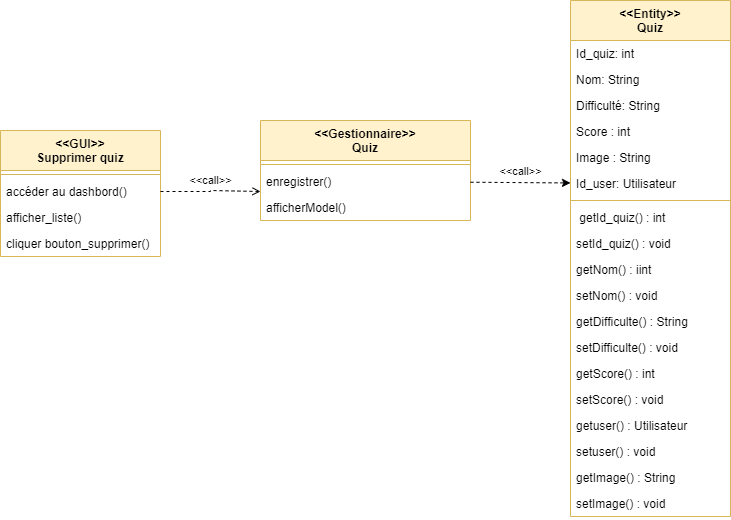

The diagram above was exported from draw.io. Its source (the exported page's mxGraphModel, read from the mxfile embedded in the PNG):
<mxGraphModel dx="880" dy="452" grid="1" gridSize="10" guides="1" tooltips="1" connect="1" arrows="1" fold="1" page="1" pageScale="1" pageWidth="827" pageHeight="1169" math="0" shadow="0">
  <root>
    <mxCell id="WIyWlLk6GJQsqaUBKTNV-0" />
    <mxCell id="WIyWlLk6GJQsqaUBKTNV-1" parent="WIyWlLk6GJQsqaUBKTNV-0" />
    <mxCell id="myjthQA5N4cqFO_TzsJL-0" value="&lt;&lt;Entity&gt;&gt;&#10;Quiz&#10;" style="swimlane;fontStyle=1;align=center;verticalAlign=top;childLayout=stackLayout;horizontal=1;startSize=40;horizontalStack=0;resizeParent=1;resizeParentMax=0;resizeLast=0;collapsible=1;marginBottom=0;fillColor=#fff2cc;strokeColor=#d6b656;" vertex="1" parent="WIyWlLk6GJQsqaUBKTNV-1">
      <mxGeometry x="590" y="290" width="160" height="516" as="geometry" />
    </mxCell>
    <mxCell id="myjthQA5N4cqFO_TzsJL-1" value="Id_quiz: int" style="text;strokeColor=none;fillColor=none;align=left;verticalAlign=top;spacingLeft=4;spacingRight=4;overflow=hidden;rotatable=0;points=[[0,0.5],[1,0.5]];portConstraint=eastwest;" vertex="1" parent="myjthQA5N4cqFO_TzsJL-0">
      <mxGeometry y="40" width="160" height="26" as="geometry" />
    </mxCell>
    <mxCell id="myjthQA5N4cqFO_TzsJL-15" value="Nom: String" style="text;strokeColor=none;fillColor=none;align=left;verticalAlign=top;spacingLeft=4;spacingRight=4;overflow=hidden;rotatable=0;points=[[0,0.5],[1,0.5]];portConstraint=eastwest;" vertex="1" parent="myjthQA5N4cqFO_TzsJL-0">
      <mxGeometry y="66" width="160" height="26" as="geometry" />
    </mxCell>
    <mxCell id="myjthQA5N4cqFO_TzsJL-16" value="Difficulté: String" style="text;strokeColor=none;fillColor=none;align=left;verticalAlign=top;spacingLeft=4;spacingRight=4;overflow=hidden;rotatable=0;points=[[0,0.5],[1,0.5]];portConstraint=eastwest;" vertex="1" parent="myjthQA5N4cqFO_TzsJL-0">
      <mxGeometry y="92" width="160" height="26" as="geometry" />
    </mxCell>
    <mxCell id="myjthQA5N4cqFO_TzsJL-17" value="Score : int" style="text;strokeColor=none;fillColor=none;align=left;verticalAlign=top;spacingLeft=4;spacingRight=4;overflow=hidden;rotatable=0;points=[[0,0.5],[1,0.5]];portConstraint=eastwest;" vertex="1" parent="myjthQA5N4cqFO_TzsJL-0">
      <mxGeometry y="118" width="160" height="26" as="geometry" />
    </mxCell>
    <mxCell id="myjthQA5N4cqFO_TzsJL-18" value="Image : String" style="text;strokeColor=none;fillColor=none;align=left;verticalAlign=top;spacingLeft=4;spacingRight=4;overflow=hidden;rotatable=0;points=[[0,0.5],[1,0.5]];portConstraint=eastwest;" vertex="1" parent="myjthQA5N4cqFO_TzsJL-0">
      <mxGeometry y="144" width="160" height="26" as="geometry" />
    </mxCell>
    <mxCell id="myjthQA5N4cqFO_TzsJL-19" value="Id_user: Utilisateur " style="text;strokeColor=none;fillColor=none;align=left;verticalAlign=top;spacingLeft=4;spacingRight=4;overflow=hidden;rotatable=0;points=[[0,0.5],[1,0.5]];portConstraint=eastwest;" vertex="1" parent="myjthQA5N4cqFO_TzsJL-0">
      <mxGeometry y="170" width="160" height="26" as="geometry" />
    </mxCell>
    <mxCell id="myjthQA5N4cqFO_TzsJL-2" value="" style="line;strokeWidth=1;fillColor=none;align=left;verticalAlign=middle;spacingTop=-1;spacingLeft=3;spacingRight=3;rotatable=0;labelPosition=right;points=[];portConstraint=eastwest;strokeColor=inherit;" vertex="1" parent="myjthQA5N4cqFO_TzsJL-0">
      <mxGeometry y="196" width="160" height="8" as="geometry" />
    </mxCell>
    <mxCell id="myjthQA5N4cqFO_TzsJL-3" value=" getId_quiz() : int" style="text;strokeColor=none;fillColor=none;align=left;verticalAlign=top;spacingLeft=4;spacingRight=4;overflow=hidden;rotatable=0;points=[[0,0.5],[1,0.5]];portConstraint=eastwest;" vertex="1" parent="myjthQA5N4cqFO_TzsJL-0">
      <mxGeometry y="204" width="160" height="26" as="geometry" />
    </mxCell>
    <mxCell id="myjthQA5N4cqFO_TzsJL-21" value="setId_quiz() : void " style="text;strokeColor=none;fillColor=none;align=left;verticalAlign=top;spacingLeft=4;spacingRight=4;overflow=hidden;rotatable=0;points=[[0,0.5],[1,0.5]];portConstraint=eastwest;" vertex="1" parent="myjthQA5N4cqFO_TzsJL-0">
      <mxGeometry y="230" width="160" height="26" as="geometry" />
    </mxCell>
    <mxCell id="myjthQA5N4cqFO_TzsJL-22" value="getNom() : iint" style="text;strokeColor=none;fillColor=none;align=left;verticalAlign=top;spacingLeft=4;spacingRight=4;overflow=hidden;rotatable=0;points=[[0,0.5],[1,0.5]];portConstraint=eastwest;" vertex="1" parent="myjthQA5N4cqFO_TzsJL-0">
      <mxGeometry y="256" width="160" height="26" as="geometry" />
    </mxCell>
    <mxCell id="myjthQA5N4cqFO_TzsJL-23" value="setNom() : void" style="text;strokeColor=none;fillColor=none;align=left;verticalAlign=top;spacingLeft=4;spacingRight=4;overflow=hidden;rotatable=0;points=[[0,0.5],[1,0.5]];portConstraint=eastwest;" vertex="1" parent="myjthQA5N4cqFO_TzsJL-0">
      <mxGeometry y="282" width="160" height="26" as="geometry" />
    </mxCell>
    <mxCell id="myjthQA5N4cqFO_TzsJL-24" value="getDifficulte() : String" style="text;strokeColor=none;fillColor=none;align=left;verticalAlign=top;spacingLeft=4;spacingRight=4;overflow=hidden;rotatable=0;points=[[0,0.5],[1,0.5]];portConstraint=eastwest;" vertex="1" parent="myjthQA5N4cqFO_TzsJL-0">
      <mxGeometry y="308" width="160" height="26" as="geometry" />
    </mxCell>
    <mxCell id="myjthQA5N4cqFO_TzsJL-25" value="setDifficulte() : void" style="text;strokeColor=none;fillColor=none;align=left;verticalAlign=top;spacingLeft=4;spacingRight=4;overflow=hidden;rotatable=0;points=[[0,0.5],[1,0.5]];portConstraint=eastwest;" vertex="1" parent="myjthQA5N4cqFO_TzsJL-0">
      <mxGeometry y="334" width="160" height="26" as="geometry" />
    </mxCell>
    <mxCell id="myjthQA5N4cqFO_TzsJL-26" value="getScore() : int" style="text;strokeColor=none;fillColor=none;align=left;verticalAlign=top;spacingLeft=4;spacingRight=4;overflow=hidden;rotatable=0;points=[[0,0.5],[1,0.5]];portConstraint=eastwest;" vertex="1" parent="myjthQA5N4cqFO_TzsJL-0">
      <mxGeometry y="360" width="160" height="26" as="geometry" />
    </mxCell>
    <mxCell id="myjthQA5N4cqFO_TzsJL-27" value="setScore() : void" style="text;strokeColor=none;fillColor=none;align=left;verticalAlign=top;spacingLeft=4;spacingRight=4;overflow=hidden;rotatable=0;points=[[0,0.5],[1,0.5]];portConstraint=eastwest;" vertex="1" parent="myjthQA5N4cqFO_TzsJL-0">
      <mxGeometry y="386" width="160" height="26" as="geometry" />
    </mxCell>
    <mxCell id="myjthQA5N4cqFO_TzsJL-28" value="getuser() : Utilisateur" style="text;strokeColor=none;fillColor=none;align=left;verticalAlign=top;spacingLeft=4;spacingRight=4;overflow=hidden;rotatable=0;points=[[0,0.5],[1,0.5]];portConstraint=eastwest;" vertex="1" parent="myjthQA5N4cqFO_TzsJL-0">
      <mxGeometry y="412" width="160" height="26" as="geometry" />
    </mxCell>
    <mxCell id="myjthQA5N4cqFO_TzsJL-29" value="setuser() : void" style="text;strokeColor=none;fillColor=none;align=left;verticalAlign=top;spacingLeft=4;spacingRight=4;overflow=hidden;rotatable=0;points=[[0,0.5],[1,0.5]];portConstraint=eastwest;" vertex="1" parent="myjthQA5N4cqFO_TzsJL-0">
      <mxGeometry y="438" width="160" height="26" as="geometry" />
    </mxCell>
    <mxCell id="myjthQA5N4cqFO_TzsJL-30" value="getImage() : String" style="text;strokeColor=none;fillColor=none;align=left;verticalAlign=top;spacingLeft=4;spacingRight=4;overflow=hidden;rotatable=0;points=[[0,0.5],[1,0.5]];portConstraint=eastwest;" vertex="1" parent="myjthQA5N4cqFO_TzsJL-0">
      <mxGeometry y="464" width="160" height="26" as="geometry" />
    </mxCell>
    <mxCell id="myjthQA5N4cqFO_TzsJL-31" value="setImage() : void " style="text;strokeColor=none;fillColor=none;align=left;verticalAlign=top;spacingLeft=4;spacingRight=4;overflow=hidden;rotatable=0;points=[[0,0.5],[1,0.5]];portConstraint=eastwest;" vertex="1" parent="myjthQA5N4cqFO_TzsJL-0">
      <mxGeometry y="490" width="160" height="26" as="geometry" />
    </mxCell>
    <mxCell id="myjthQA5N4cqFO_TzsJL-32" value="&lt;&lt;GUI&gt;&gt;&#10;Supprimer quiz" style="swimlane;fontStyle=1;align=center;verticalAlign=top;childLayout=stackLayout;horizontal=1;startSize=40;horizontalStack=0;resizeParent=1;resizeParentMax=0;resizeLast=0;collapsible=1;marginBottom=0;fillColor=#fff2cc;strokeColor=#d6b656;" vertex="1" parent="WIyWlLk6GJQsqaUBKTNV-1">
      <mxGeometry x="20" y="420" width="160" height="126" as="geometry" />
    </mxCell>
    <mxCell id="myjthQA5N4cqFO_TzsJL-34" value="" style="line;strokeWidth=1;fillColor=none;align=left;verticalAlign=middle;spacingTop=-1;spacingLeft=3;spacingRight=3;rotatable=0;labelPosition=right;points=[];portConstraint=eastwest;strokeColor=inherit;" vertex="1" parent="myjthQA5N4cqFO_TzsJL-32">
      <mxGeometry y="40" width="160" height="8" as="geometry" />
    </mxCell>
    <mxCell id="myjthQA5N4cqFO_TzsJL-48" value="&amp;lt;&amp;lt;call&amp;gt;&amp;gt;" style="edgeStyle=orthogonalEdgeStyle;rounded=0;orthogonalLoop=1;jettySize=auto;html=1;exitX=1;exitY=0.5;exitDx=0;exitDy=0;dashed=1;endArrow=open;endFill=0;" edge="1" parent="myjthQA5N4cqFO_TzsJL-32" source="myjthQA5N4cqFO_TzsJL-35">
      <mxGeometry x="0.0098" y="10" relative="1" as="geometry">
        <mxPoint x="260" y="61" as="targetPoint" />
        <Array as="points">
          <mxPoint x="210" y="60" />
          <mxPoint x="260" y="60" />
        </Array>
        <mxPoint as="offset" />
      </mxGeometry>
    </mxCell>
    <mxCell id="myjthQA5N4cqFO_TzsJL-35" value="accéder au dashbord()" style="text;strokeColor=none;fillColor=none;align=left;verticalAlign=top;spacingLeft=4;spacingRight=4;overflow=hidden;rotatable=0;points=[[0,0.5],[1,0.5]];portConstraint=eastwest;" vertex="1" parent="myjthQA5N4cqFO_TzsJL-32">
      <mxGeometry y="48" width="160" height="26" as="geometry" />
    </mxCell>
    <mxCell id="myjthQA5N4cqFO_TzsJL-54" value="afficher_liste()" style="text;strokeColor=none;fillColor=none;align=left;verticalAlign=top;spacingLeft=4;spacingRight=4;overflow=hidden;rotatable=0;points=[[0,0.5],[1,0.5]];portConstraint=eastwest;" vertex="1" parent="myjthQA5N4cqFO_TzsJL-32">
      <mxGeometry y="74" width="160" height="26" as="geometry" />
    </mxCell>
    <mxCell id="myjthQA5N4cqFO_TzsJL-36" value="cliquer bouton_supprimer()" style="text;strokeColor=none;fillColor=none;align=left;verticalAlign=top;spacingLeft=4;spacingRight=4;overflow=hidden;rotatable=0;points=[[0,0.5],[1,0.5]];portConstraint=eastwest;" vertex="1" parent="myjthQA5N4cqFO_TzsJL-32">
      <mxGeometry y="100" width="160" height="26" as="geometry" />
    </mxCell>
    <mxCell id="myjthQA5N4cqFO_TzsJL-37" value="&lt;&lt;Gestionnaire&gt;&gt;&#10;Quiz" style="swimlane;fontStyle=1;align=center;verticalAlign=top;childLayout=stackLayout;horizontal=1;startSize=40;horizontalStack=0;resizeParent=1;resizeParentMax=0;resizeLast=0;collapsible=1;marginBottom=0;fillColor=#fff2cc;strokeColor=#d6b656;" vertex="1" parent="WIyWlLk6GJQsqaUBKTNV-1">
      <mxGeometry x="280" y="410" width="210" height="100" as="geometry" />
    </mxCell>
    <mxCell id="myjthQA5N4cqFO_TzsJL-39" value="" style="line;strokeWidth=1;fillColor=none;align=left;verticalAlign=middle;spacingTop=-1;spacingLeft=3;spacingRight=3;rotatable=0;labelPosition=right;points=[];portConstraint=eastwest;strokeColor=inherit;" vertex="1" parent="myjthQA5N4cqFO_TzsJL-37">
      <mxGeometry y="40" width="210" height="8" as="geometry" />
    </mxCell>
    <mxCell id="myjthQA5N4cqFO_TzsJL-40" value="enregistrer()" style="text;strokeColor=none;fillColor=none;align=left;verticalAlign=top;spacingLeft=4;spacingRight=4;overflow=hidden;rotatable=0;points=[[0,0.5],[1,0.5]];portConstraint=eastwest;" vertex="1" parent="myjthQA5N4cqFO_TzsJL-37">
      <mxGeometry y="48" width="210" height="26" as="geometry" />
    </mxCell>
    <mxCell id="myjthQA5N4cqFO_TzsJL-47" value="afficherModel()" style="text;strokeColor=none;fillColor=none;align=left;verticalAlign=top;spacingLeft=4;spacingRight=4;overflow=hidden;rotatable=0;points=[[0,0.5],[1,0.5]];portConstraint=eastwest;" vertex="1" parent="myjthQA5N4cqFO_TzsJL-37">
      <mxGeometry y="74" width="210" height="26" as="geometry" />
    </mxCell>
    <mxCell id="myjthQA5N4cqFO_TzsJL-52" style="rounded=0;orthogonalLoop=1;jettySize=auto;html=1;dashed=1;" edge="1" parent="WIyWlLk6GJQsqaUBKTNV-1" source="myjthQA5N4cqFO_TzsJL-40" target="myjthQA5N4cqFO_TzsJL-19">
      <mxGeometry relative="1" as="geometry" />
    </mxCell>
    <mxCell id="myjthQA5N4cqFO_TzsJL-53" value="&amp;lt;&amp;lt;call&amp;gt;&amp;gt;" style="edgeLabel;html=1;align=center;verticalAlign=middle;resizable=0;points=[];" vertex="1" connectable="0" parent="myjthQA5N4cqFO_TzsJL-52">
      <mxGeometry x="-0.24" relative="1" as="geometry">
        <mxPoint x="12" y="-12" as="offset" />
      </mxGeometry>
    </mxCell>
  </root>
</mxGraphModel>